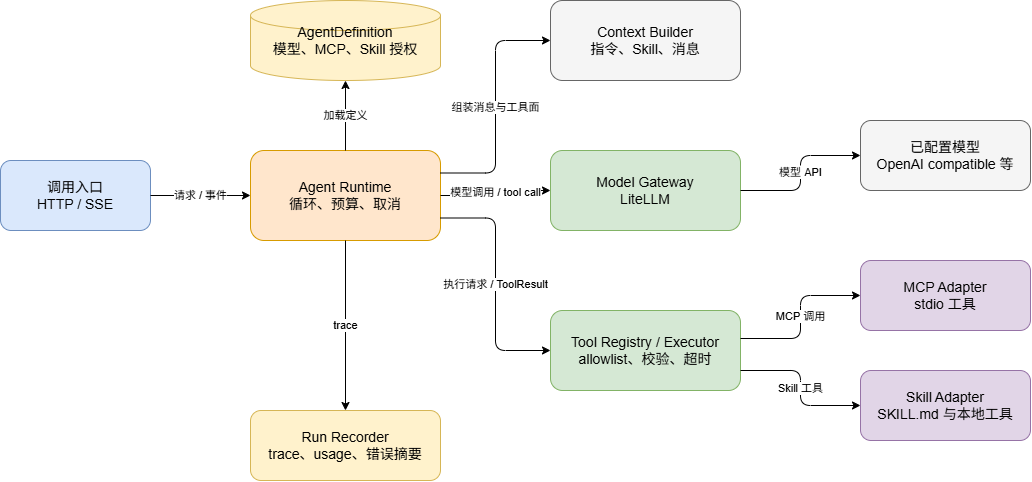

The diagram above was exported from draw.io. Its source (the exported page's mxGraphModel, read from the mxfile embedded in the PNG):
<mxGraphModel dx="1201" dy="722" grid="1" gridSize="10" guides="1" tooltips="1" connect="1" arrows="1" fold="1" page="1" pageScale="1" pageWidth="1600" pageHeight="900" math="0" shadow="0">
  <root>
    <mxCell id="0" />
    <mxCell id="1" parent="0" />
    <mxCell id="2" parent="1" style="rounded=1;whiteSpace=wrap;html=1;fillColor=#dae8fc;strokeColor=#6c8ebf;fontSize=14;" value="调用入口&#10;HTTP / SSE" vertex="1">
      <mxGeometry height="70" width="150" x="40" y="260" as="geometry" />
    </mxCell>
    <mxCell id="3" parent="1" style="rounded=1;whiteSpace=wrap;html=1;fillColor=#ffe6cc;strokeColor=#d79b00;fontSize=14;" value="Agent Runtime&#10;循环、预算、取消" vertex="1">
      <mxGeometry height="90" width="190" x="290" y="250" as="geometry" />
    </mxCell>
    <mxCell id="4" parent="1" style="rounded=1;whiteSpace=wrap;html=1;fillColor=#f5f5f5;strokeColor=#666666;fontSize=14;" value="Context Builder&#10;指令、Skill、消息" vertex="1">
      <mxGeometry height="80" width="190" x="590" y="100" as="geometry" />
    </mxCell>
    <mxCell id="5" parent="1" style="rounded=1;whiteSpace=wrap;html=1;fillColor=#d5e8d4;strokeColor=#82b366;fontSize=14;" value="Model Gateway&#10;LiteLLM" vertex="1">
      <mxGeometry height="80" width="190" x="590" y="250" as="geometry" />
    </mxCell>
    <mxCell id="6" parent="1" style="rounded=1;whiteSpace=wrap;html=1;fillColor=#d5e8d4;strokeColor=#82b366;fontSize=14;" value="Tool Registry / Executor&#10;allowlist、校验、超时" vertex="1">
      <mxGeometry height="80" width="190" x="590" y="410" as="geometry" />
    </mxCell>
    <mxCell id="7" parent="1" style="rounded=1;whiteSpace=wrap;html=1;fillColor=#e1d5e7;strokeColor=#9673a6;fontSize=14;" value="MCP Adapter&#10;stdio 工具" vertex="1">
      <mxGeometry height="70" width="170" x="900" y="360" as="geometry" />
    </mxCell>
    <mxCell id="8" parent="1" style="rounded=1;whiteSpace=wrap;html=1;fillColor=#e1d5e7;strokeColor=#9673a6;fontSize=14;" value="Skill Adapter&#10;SKILL.md 与本地工具" vertex="1">
      <mxGeometry height="70" width="170" x="900" y="470" as="geometry" />
    </mxCell>
    <mxCell id="9" parent="1" style="rounded=1;whiteSpace=wrap;html=1;fillColor=#f5f5f5;strokeColor=#666666;fontSize=14;" value="已配置模型&#10;OpenAI compatible 等" vertex="1">
      <mxGeometry height="70" width="170" x="900" y="220" as="geometry" />
    </mxCell>
    <mxCell id="10" parent="1" style="rounded=1;whiteSpace=wrap;html=1;fillColor=#fff2cc;strokeColor=#d6b656;fontSize=14;" value="Run Recorder&#10;trace、usage、错误摘要" vertex="1">
      <mxGeometry height="70" width="190" x="290" y="510" as="geometry" />
    </mxCell>
    <mxCell id="11" parent="1" style="shape=cylinder3;whiteSpace=wrap;html=1;fillColor=#fff2cc;strokeColor=#d6b656;fontSize=14;" value="AgentDefinition&#10;模型、MCP、Skill 授权" vertex="1">
      <mxGeometry height="80" width="190" x="290" y="100" as="geometry" />
    </mxCell>
    <mxCell id="20" edge="1" parent="1" source="2" style="edgeStyle=orthogonalEdgeStyle;rounded=1;orthogonalLoop=1;jettySize=auto;html=1;labelBackgroundColor=#ffffff;exitX=1;exitY=0.5;entryX=0;entryY=0.5;" target="3" value="请求 / 事件">
      <mxGeometry relative="1" as="geometry" />
    </mxCell>
    <mxCell id="21" edge="1" parent="1" source="3" style="edgeStyle=orthogonalEdgeStyle;rounded=1;orthogonalLoop=1;jettySize=auto;html=1;labelBackgroundColor=#ffffff;exitX=0.5;exitY=0;entryX=0.5;entryY=1;" target="11" value="加载定义">
      <mxGeometry relative="1" as="geometry" />
    </mxCell>
    <mxCell id="22" edge="1" parent="1" source="3" style="edgeStyle=orthogonalEdgeStyle;rounded=1;orthogonalLoop=1;jettySize=auto;html=1;labelBackgroundColor=#ffffff;exitX=1;exitY=0.25;entryX=0;entryY=0.5;" target="4" value="组装消息与工具面">
      <mxGeometry relative="1" as="geometry" />
    </mxCell>
    <mxCell id="23" edge="1" parent="1" source="3" style="edgeStyle=orthogonalEdgeStyle;rounded=1;orthogonalLoop=1;jettySize=auto;html=1;labelBackgroundColor=#ffffff;exitX=1;exitY=0.5;entryX=0;entryY=0.5;" target="5" value="模型调用 / tool call">
      <mxGeometry relative="1" as="geometry" />
    </mxCell>
    <mxCell id="24" edge="1" parent="1" source="5" style="edgeStyle=orthogonalEdgeStyle;rounded=1;orthogonalLoop=1;jettySize=auto;html=1;labelBackgroundColor=#ffffff;exitX=1;exitY=0.5;entryX=0;entryY=0.5;" target="9" value="模型 API">
      <mxGeometry relative="1" as="geometry" />
    </mxCell>
    <mxCell id="25" edge="1" parent="1" source="3" style="edgeStyle=orthogonalEdgeStyle;rounded=1;orthogonalLoop=1;jettySize=auto;html=1;labelBackgroundColor=#ffffff;exitX=1;exitY=0.75;entryX=0;entryY=0.5;" target="6" value="执行请求 / ToolResult">
      <mxGeometry relative="1" as="geometry" />
    </mxCell>
    <mxCell id="26" edge="1" parent="1" source="6" style="edgeStyle=orthogonalEdgeStyle;rounded=1;orthogonalLoop=1;jettySize=auto;html=1;labelBackgroundColor=#ffffff;exitX=1;exitY=0.35;entryX=0;entryY=0.5;" target="7" value="MCP 调用">
      <mxGeometry relative="1" as="geometry" />
    </mxCell>
    <mxCell id="27" edge="1" parent="1" source="6" style="edgeStyle=orthogonalEdgeStyle;rounded=1;orthogonalLoop=1;jettySize=auto;html=1;labelBackgroundColor=#ffffff;exitX=1;exitY=0.75;entryX=0;entryY=0.5;" target="8" value="Skill 工具">
      <mxGeometry relative="1" as="geometry" />
    </mxCell>
    <mxCell id="28" edge="1" parent="1" source="3" style="edgeStyle=orthogonalEdgeStyle;rounded=1;orthogonalLoop=1;jettySize=auto;html=1;labelBackgroundColor=#ffffff;exitX=0.5;exitY=1;entryX=0.5;entryY=0;" target="10" value="trace">
      <mxGeometry relative="1" as="geometry" />
    </mxCell>
  </root>
</mxGraphModel>